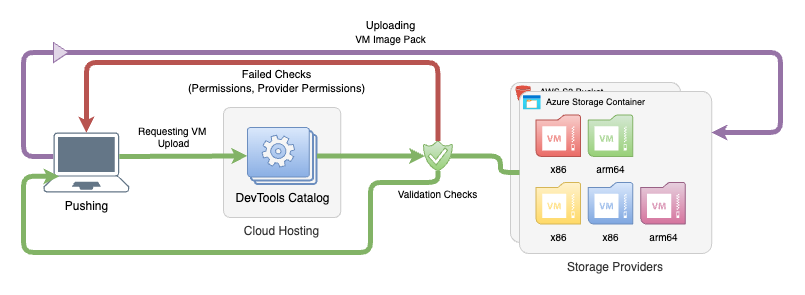

The diagram above was exported from draw.io. Its source (the exported page's mxGraphModel, read from the mxfile embedded in the PNG):
<mxGraphModel dx="1430" dy="837" grid="1" gridSize="10" guides="1" tooltips="1" connect="1" arrows="1" fold="1" page="1" pageScale="1" pageWidth="827" pageHeight="1169" math="0" shadow="0">
  <root>
    <mxCell id="cwJqbBHwT4jsnXTwa2vj-0" />
    <mxCell id="cwJqbBHwT4jsnXTwa2vj-1" parent="cwJqbBHwT4jsnXTwa2vj-0" />
    <mxCell id="cwJqbBHwT4jsnXTwa2vj-2" value="" style="group" vertex="1" connectable="0" parent="cwJqbBHwT4jsnXTwa2vj-1">
      <mxGeometry x="530" y="90" width="210.08" height="180" as="geometry" />
    </mxCell>
    <mxCell id="cwJqbBHwT4jsnXTwa2vj-3" value="" style="rounded=1;whiteSpace=wrap;html=1;arcSize=6;imageHeight=24;fillColor=#f5f5f5;strokeColor=#CCCCCC;fontColor=#333333;labelPosition=center;verticalLabelPosition=bottom;align=center;verticalAlign=top;" vertex="1" parent="cwJqbBHwT4jsnXTwa2vj-2">
      <mxGeometry width="170" height="160" as="geometry" />
    </mxCell>
    <mxCell id="cwJqbBHwT4jsnXTwa2vj-4" value="AWS S3 Bucket" style="text;html=1;strokeColor=none;fillColor=none;align=center;verticalAlign=middle;whiteSpace=wrap;rounded=0;fontSize=9;" vertex="1" parent="cwJqbBHwT4jsnXTwa2vj-2">
      <mxGeometry x="20.230000000000064" y="3.0000000000000044" width="82.99" height="14.32" as="geometry" />
    </mxCell>
    <mxCell id="cwJqbBHwT4jsnXTwa2vj-5" value="" style="outlineConnect=0;dashed=0;verticalLabelPosition=bottom;verticalAlign=top;align=center;html=1;shape=mxgraph.aws3.bucket;fillColor=#E05243;gradientColor=none;" vertex="1" parent="cwJqbBHwT4jsnXTwa2vj-2">
      <mxGeometry x="5.000000000000075" y="2.9999999999999982" width="15.228590544157003" height="15.610723860589813" as="geometry" />
    </mxCell>
    <mxCell id="cwJqbBHwT4jsnXTwa2vj-6" value="Storage Providers" style="rounded=1;whiteSpace=wrap;html=1;arcSize=6;imageHeight=24;fillColor=#f5f5f5;strokeColor=#CCCCCC;fontColor=#333333;labelPosition=center;verticalLabelPosition=bottom;align=center;verticalAlign=top;" vertex="1" parent="cwJqbBHwT4jsnXTwa2vj-2">
      <mxGeometry x="8.9" y="8.91" width="192.28" height="162.19" as="geometry" />
    </mxCell>
    <mxCell id="cwJqbBHwT4jsnXTwa2vj-7" value="x86" style="shadow=0;dashed=0;html=1;strokeColor=#b85450;fillColor=#f8cecc;labelPosition=center;verticalLabelPosition=bottom;verticalAlign=top;align=center;outlineConnect=0;shape=mxgraph.veeam.2d.vm_backup;gradientColor=#ea6b66;fontSize=10;" vertex="1" parent="cwJqbBHwT4jsnXTwa2vj-2">
      <mxGeometry x="25.479999999999993" y="32.50933243967829" width="44.488888888888894" height="41.52452546916891" as="geometry" />
    </mxCell>
    <mxCell id="cwJqbBHwT4jsnXTwa2vj-8" value="x86" style="shadow=0;dashed=0;html=1;strokeColor=#6c8ebf;fillColor=#dae8fc;labelPosition=center;verticalLabelPosition=bottom;verticalAlign=top;align=center;outlineConnect=0;shape=mxgraph.veeam.2d.vm_backup;gradientColor=#7ea6e0;fontSize=10;" vertex="1" parent="cwJqbBHwT4jsnXTwa2vj-2">
      <mxGeometry x="77.7466666666667" y="100.00150402144773" width="44.488888888888894" height="41.52452546916891" as="geometry" />
    </mxCell>
    <mxCell id="cwJqbBHwT4jsnXTwa2vj-9" value="arm64" style="shadow=0;dashed=0;html=1;strokeColor=#82b366;fillColor=#d5e8d4;labelPosition=center;verticalLabelPosition=bottom;verticalAlign=top;align=center;outlineConnect=0;shape=mxgraph.veeam.2d.vm_backup;gradientColor=#97d077;fontSize=10;" vertex="1" parent="cwJqbBHwT4jsnXTwa2vj-2">
      <mxGeometry x="77.7466666666667" y="32.50933243967829" width="44.488888888888894" height="41.52452546916891" as="geometry" />
    </mxCell>
    <mxCell id="cwJqbBHwT4jsnXTwa2vj-10" value="x86" style="shadow=0;dashed=0;html=1;strokeColor=#d6b656;fillColor=#fff2cc;labelPosition=center;verticalLabelPosition=bottom;verticalAlign=top;align=center;outlineConnect=0;shape=mxgraph.veeam.2d.vm_backup;gradientColor=#ffd966;fontSize=10;" vertex="1" parent="cwJqbBHwT4jsnXTwa2vj-2">
      <mxGeometry x="25.479999999999993" y="100.00150402144773" width="44.488888888888894" height="41.52452546916891" as="geometry" />
    </mxCell>
    <mxCell id="cwJqbBHwT4jsnXTwa2vj-11" value="" style="image;aspect=fixed;html=1;points=[];align=center;fontSize=12;image=img/lib/azure2/general/Storage_Container.svg;" vertex="1" parent="cwJqbBHwT4jsnXTwa2vj-2">
      <mxGeometry x="12.9" y="13.05" width="17.81152559460419" height="14.469151579694712" as="geometry" />
    </mxCell>
    <mxCell id="cwJqbBHwT4jsnXTwa2vj-12" value="Azure Storage Container" style="text;html=1;strokeColor=none;fillColor=none;align=center;verticalAlign=middle;whiteSpace=wrap;rounded=0;fontSize=9;" vertex="1" parent="cwJqbBHwT4jsnXTwa2vj-2">
      <mxGeometry x="29.569999999999997" y="13.194679233226838" width="110.85" height="14.324460063897764" as="geometry" />
    </mxCell>
    <mxCell id="cwJqbBHwT4jsnXTwa2vj-13" value="arm64" style="shadow=0;dashed=0;html=1;strokeColor=#996185;fillColor=#e6d0de;labelPosition=center;verticalLabelPosition=bottom;verticalAlign=top;align=center;outlineConnect=0;shape=mxgraph.veeam.2d.vm_backup;gradientColor=#d5739d;fontSize=10;" vertex="1" parent="cwJqbBHwT4jsnXTwa2vj-2">
      <mxGeometry x="130.3266666666667" y="99.99933243967828" width="44.488888888888894" height="41.52452546916891" as="geometry" />
    </mxCell>
    <mxCell id="cwJqbBHwT4jsnXTwa2vj-14" value="" style="group" vertex="1" connectable="0" parent="cwJqbBHwT4jsnXTwa2vj-1">
      <mxGeometry x="243" y="115" width="117.36000000000001" height="110" as="geometry" />
    </mxCell>
    <mxCell id="cwJqbBHwT4jsnXTwa2vj-15" value="Cloud Hosting" style="rounded=1;whiteSpace=wrap;html=1;arcSize=6;imageHeight=24;fillColor=#f5f5f5;strokeColor=#CCCCCC;fontColor=#333333;labelPosition=center;verticalLabelPosition=bottom;align=center;verticalAlign=top;" vertex="1" parent="cwJqbBHwT4jsnXTwa2vj-14">
      <mxGeometry width="117.36" height="110" as="geometry" />
    </mxCell>
    <mxCell id="cwJqbBHwT4jsnXTwa2vj-16" value="DevTools Catalog" style="verticalLabelPosition=bottom;html=1;verticalAlign=top;align=center;strokeColor=#6c8ebf;fillColor=#dae8fc;shape=mxgraph.azure.worker_roles;gradientColor=#7ea6e0;" vertex="1" parent="cwJqbBHwT4jsnXTwa2vj-14">
      <mxGeometry x="23.840000000000035" y="20" width="69.67" height="57" as="geometry" />
    </mxCell>
    <mxCell id="cwJqbBHwT4jsnXTwa2vj-17" style="edgeStyle=orthogonalEdgeStyle;rounded=1;orthogonalLoop=1;jettySize=auto;html=1;curved=0;fillColor=#d5e8d4;strokeColor=#82b366;strokeWidth=5;endArrow=none;endFill=0;exitX=0.95;exitY=0.5;exitDx=0;exitDy=0;exitPerimeter=0;entryX=0;entryY=0.5;entryDx=0;entryDy=0;" edge="1" parent="cwJqbBHwT4jsnXTwa2vj-1" source="cwJqbBHwT4jsnXTwa2vj-18" target="cwJqbBHwT4jsnXTwa2vj-6">
      <mxGeometry relative="1" as="geometry">
        <mxPoint x="113" y="-205.14999999999998" as="targetPoint" />
        <Array as="points">
          <mxPoint x="520" y="164" />
          <mxPoint x="520" y="180" />
        </Array>
      </mxGeometry>
    </mxCell>
    <mxCell id="cwJqbBHwT4jsnXTwa2vj-18" value="Validation Checks" style="sketch=0;pointerEvents=1;shadow=0;dashed=0;strokeColor=#82b366;labelPosition=center;verticalLabelPosition=bottom;verticalAlign=top;align=center;fillColor=#d5e8d4;shape=mxgraph.mscae.intune.end_protection;gradientColor=#97d077;spacingLeft=0;html=1;fontSize=10;spacingTop=10;" vertex="1" parent="cwJqbBHwT4jsnXTwa2vj-1">
      <mxGeometry x="443" y="148.5" width="28.8" height="30" as="geometry" />
    </mxCell>
    <mxCell id="cwJqbBHwT4jsnXTwa2vj-19" style="edgeStyle=orthogonalEdgeStyle;rounded=1;orthogonalLoop=1;jettySize=auto;html=1;strokeWidth=5;fillColor=#e1d5e7;strokeColor=#9673a6;curved=0;endSize=0;startSize=0;endArrow=classic;endFill=1;startArrow=none;startFill=0;exitX=0;exitY=0.5;exitDx=0;exitDy=0;" edge="1" parent="cwJqbBHwT4jsnXTwa2vj-1" source="cwJqbBHwT4jsnXTwa2vj-29" target="cwJqbBHwT4jsnXTwa2vj-6">
      <mxGeometry relative="1" as="geometry">
        <Array as="points">
          <mxPoint x="800" y="60" />
          <mxPoint x="800" y="140" />
        </Array>
        <mxPoint x="123" y="20" as="sourcePoint" />
      </mxGeometry>
    </mxCell>
    <mxCell id="cwJqbBHwT4jsnXTwa2vj-20" value="Uploading&lt;br style=&quot;border-color: var(--border-color); font-size: 10px;&quot;&gt;&lt;span style=&quot;font-size: 10px;&quot;&gt;VM Image Pack&lt;/span&gt;" style="edgeLabel;html=1;align=center;verticalAlign=middle;resizable=0;points=[];" vertex="1" connectable="0" parent="cwJqbBHwT4jsnXTwa2vj-19">
      <mxGeometry x="-0.1265" y="1" relative="1" as="geometry">
        <mxPoint x="-46" y="-19" as="offset" />
      </mxGeometry>
    </mxCell>
    <mxCell id="cwJqbBHwT4jsnXTwa2vj-21" value="Pushing" style="points=[[0.13,0.02,0],[0.5,0,0],[0.87,0.02,0],[0.885,0.4,0],[0.985,0.985,0],[0.5,1,0],[0.015,0.985,0],[0.115,0.4,0]];verticalLabelPosition=bottom;sketch=0;html=1;verticalAlign=top;aspect=fixed;align=center;pointerEvents=1;shape=mxgraph.cisco19.laptop;fillColor=#647687;strokeColor=#314354;fontColor=#000000;" vertex="1" parent="cwJqbBHwT4jsnXTwa2vj-1">
      <mxGeometry x="63" y="140" width="85.71" height="60" as="geometry" />
    </mxCell>
    <mxCell id="cwJqbBHwT4jsnXTwa2vj-22" style="edgeStyle=orthogonalEdgeStyle;rounded=1;orthogonalLoop=1;jettySize=auto;html=1;entryX=0.05;entryY=0.5;entryDx=0;entryDy=0;entryPerimeter=0;fillColor=#d5e8d4;strokeColor=#82b366;strokeWidth=5;endSize=0;startSize=0;curved=0;" edge="1" parent="cwJqbBHwT4jsnXTwa2vj-1" source="cwJqbBHwT4jsnXTwa2vj-16" target="cwJqbBHwT4jsnXTwa2vj-18">
      <mxGeometry relative="1" as="geometry" />
    </mxCell>
    <mxCell id="cwJqbBHwT4jsnXTwa2vj-23" style="edgeStyle=orthogonalEdgeStyle;rounded=1;orthogonalLoop=1;jettySize=auto;html=1;entryX=0;entryY=0.5;entryDx=0;entryDy=0;entryPerimeter=0;strokeWidth=5;fillColor=#d5e8d4;strokeColor=#82b366;endSize=0;startSize=0;exitX=0.885;exitY=0.4;exitDx=0;exitDy=0;exitPerimeter=0;curved=0;" edge="1" parent="cwJqbBHwT4jsnXTwa2vj-1" source="cwJqbBHwT4jsnXTwa2vj-21" target="cwJqbBHwT4jsnXTwa2vj-16">
      <mxGeometry relative="1" as="geometry">
        <Array as="points">
          <mxPoint x="267" y="164" />
        </Array>
      </mxGeometry>
    </mxCell>
    <mxCell id="cwJqbBHwT4jsnXTwa2vj-24" value="Requesting VM&amp;nbsp;&lt;br style=&quot;font-size: 10px;&quot;&gt;Upload" style="edgeLabel;html=1;align=center;verticalAlign=middle;resizable=0;points=[];fontSize=10;rotation=0;" vertex="1" connectable="0" parent="cwJqbBHwT4jsnXTwa2vj-23">
      <mxGeometry x="-0.283" relative="1" as="geometry">
        <mxPoint x="8" y="-20" as="offset" />
      </mxGeometry>
    </mxCell>
    <mxCell id="cwJqbBHwT4jsnXTwa2vj-25" style="edgeStyle=orthogonalEdgeStyle;rounded=1;orthogonalLoop=1;jettySize=auto;html=1;entryX=0.5;entryY=0;entryDx=0;entryDy=0;entryPerimeter=0;fillColor=#f8cecc;strokeColor=#b85450;strokeWidth=5;curved=0;endSize=0;startSize=0;" edge="1" parent="cwJqbBHwT4jsnXTwa2vj-1" source="cwJqbBHwT4jsnXTwa2vj-18" target="cwJqbBHwT4jsnXTwa2vj-21">
      <mxGeometry relative="1" as="geometry">
        <Array as="points">
          <mxPoint x="457" y="70" />
          <mxPoint x="106" y="70" />
        </Array>
      </mxGeometry>
    </mxCell>
    <mxCell id="cwJqbBHwT4jsnXTwa2vj-26" value="Failed Checks&lt;br&gt;(Permissions, Provider Permissions)" style="edgeLabel;html=1;align=center;verticalAlign=middle;resizable=0;points=[];" vertex="1" connectable="0" parent="cwJqbBHwT4jsnXTwa2vj-25">
      <mxGeometry x="-0.0392" relative="1" as="geometry">
        <mxPoint y="19" as="offset" />
      </mxGeometry>
    </mxCell>
    <mxCell id="cwJqbBHwT4jsnXTwa2vj-27" style="edgeStyle=orthogonalEdgeStyle;rounded=1;orthogonalLoop=1;jettySize=auto;html=1;entryX=0.184;entryY=0.729;entryDx=0;entryDy=0;entryPerimeter=0;curved=0;strokeWidth=5;fillColor=#d5e8d4;strokeColor=#82b366;endSize=0;startSize=0;exitX=0.5;exitY=1;exitDx=0;exitDy=0;exitPerimeter=0;" edge="1" parent="cwJqbBHwT4jsnXTwa2vj-1" source="cwJqbBHwT4jsnXTwa2vj-18" target="cwJqbBHwT4jsnXTwa2vj-21">
      <mxGeometry relative="1" as="geometry">
        <mxPoint x="453" y="190" as="sourcePoint" />
        <Array as="points">
          <mxPoint x="457" y="190" />
          <mxPoint x="390" y="190" />
          <mxPoint x="390" y="260" />
          <mxPoint x="43" y="260" />
          <mxPoint x="43" y="184" />
        </Array>
      </mxGeometry>
    </mxCell>
    <mxCell id="cwJqbBHwT4jsnXTwa2vj-28" value="" style="edgeStyle=orthogonalEdgeStyle;rounded=1;orthogonalLoop=1;jettySize=auto;html=1;strokeWidth=5;fillColor=#e1d5e7;strokeColor=#9673a6;curved=0;endSize=0;startSize=0;endArrow=none;endFill=0;startArrow=none;startFill=0;exitX=0.115;exitY=0.4;exitDx=0;exitDy=0;exitPerimeter=0;" edge="1" parent="cwJqbBHwT4jsnXTwa2vj-1" source="cwJqbBHwT4jsnXTwa2vj-21" target="cwJqbBHwT4jsnXTwa2vj-29">
      <mxGeometry relative="1" as="geometry">
        <Array as="points">
          <mxPoint x="43" y="164" />
        </Array>
        <mxPoint x="73" y="164" as="sourcePoint" />
        <mxPoint x="598" y="211" as="targetPoint" />
      </mxGeometry>
    </mxCell>
    <mxCell id="cwJqbBHwT4jsnXTwa2vj-29" value="" style="triangle;whiteSpace=wrap;html=1;direction=east;fillColor=#e1d5e7;strokeColor=#9673a6;" vertex="1" parent="cwJqbBHwT4jsnXTwa2vj-1">
      <mxGeometry x="73" y="50" width="15" height="20" as="geometry" />
    </mxCell>
  </root>
</mxGraphModel>